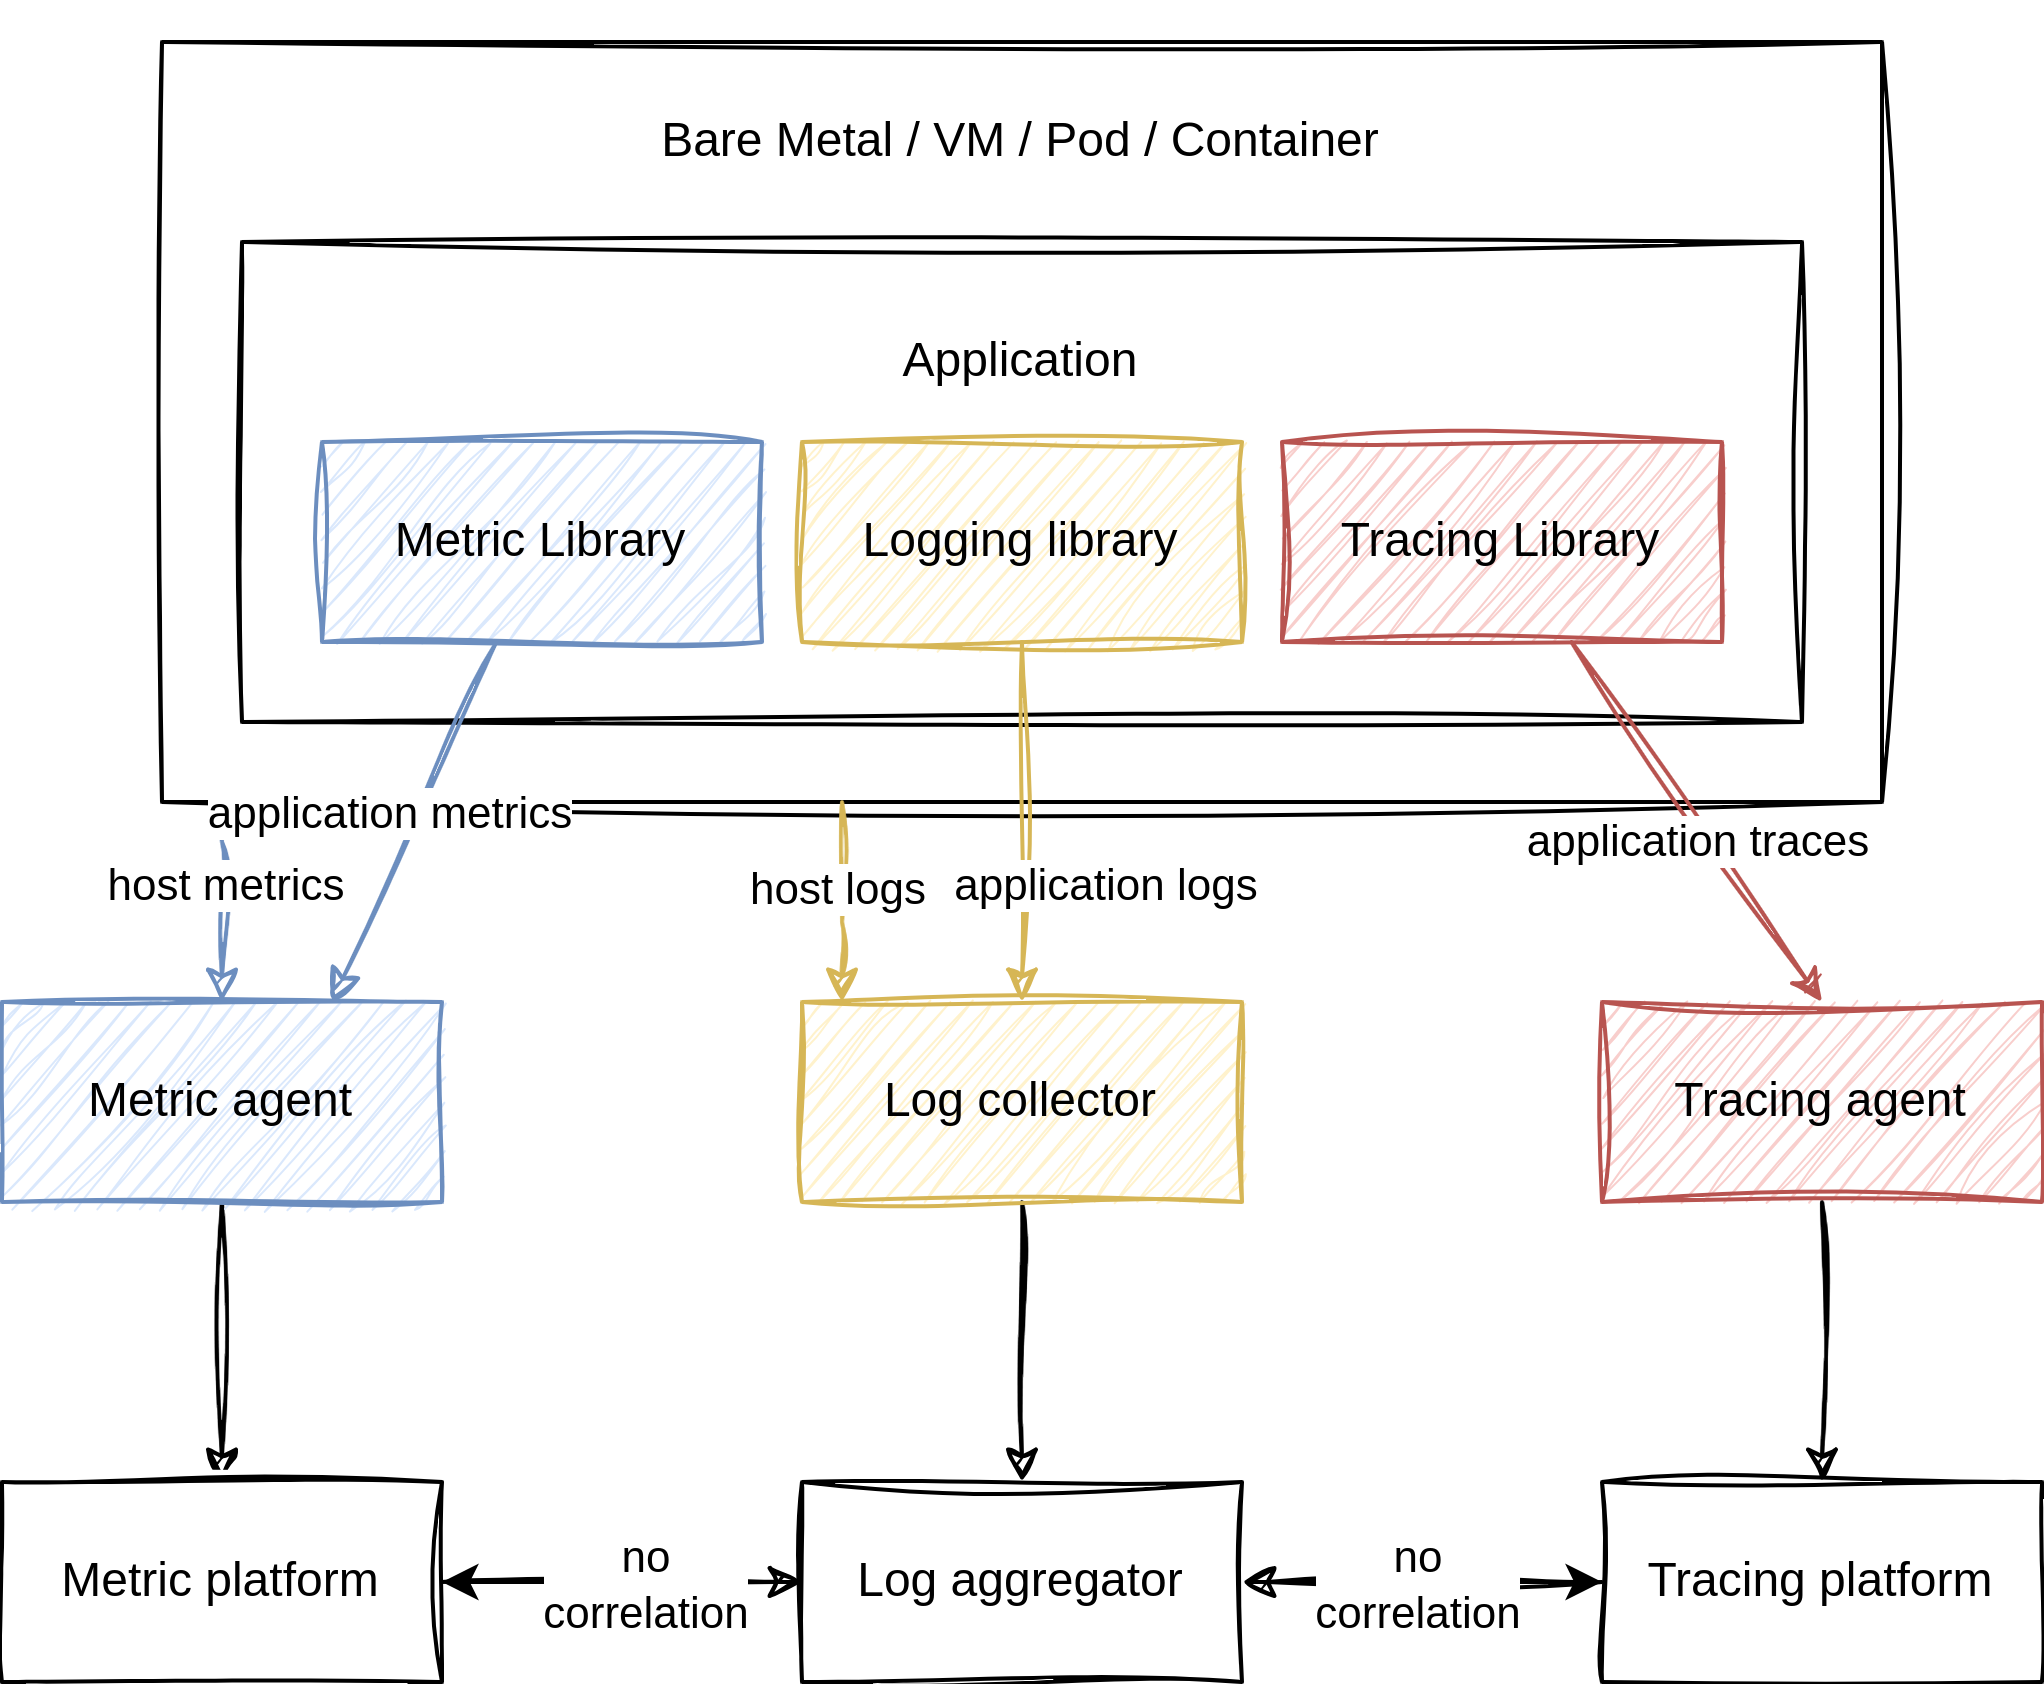

The diagram above was exported from draw.io. Its source (the exported page's mxGraphModel, read from the mxfile embedded in the PNG):
<mxGraphModel dx="1229" dy="641" grid="1" gridSize="10" guides="1" tooltips="1" connect="1" arrows="1" fold="1" page="1" pageScale="1" pageWidth="850" pageHeight="1100" math="0" shadow="0">
  <root>
    <mxCell id="0" />
    <mxCell id="1" parent="0" />
    <mxCell id="2" style="edgeStyle=orthogonalEdgeStyle;rounded=0;orthogonalLoop=1;jettySize=auto;html=1;entryX=0.5;entryY=0;entryDx=0;entryDy=0;sketch=1;curveFitting=1;jiggle=2;strokeWidth=1;fillColor=#dae8fc;strokeColor=#6c8ebf;" edge="1" source="4" target="15" parent="1">
      <mxGeometry relative="1" as="geometry">
        <Array as="points">
          <mxPoint x="245" y="320" />
          <mxPoint x="245" y="320" />
        </Array>
      </mxGeometry>
    </mxCell>
    <mxCell id="3" value="host metrics" style="edgeLabel;html=1;align=center;verticalAlign=middle;resizable=0;points=[];" connectable="0" vertex="1" parent="2">
      <mxGeometry x="-0.56" y="-1" relative="1" as="geometry">
        <mxPoint x="1" y="9" as="offset" />
      </mxGeometry>
    </mxCell>
    <mxCell id="4" value="" style="rounded=0;whiteSpace=wrap;html=1;sketch=1;curveFitting=1;jiggle=2;" vertex="1" parent="1">
      <mxGeometry x="230" y="120" width="430" height="190" as="geometry" />
    </mxCell>
    <mxCell id="5" value="" style="group" connectable="0" vertex="1" parent="1">
      <mxGeometry x="290" y="110" width="350" height="180" as="geometry" />
    </mxCell>
    <mxCell id="6" value="" style="rounded=0;whiteSpace=wrap;html=1;sketch=1;curveFitting=1;jiggle=2;" vertex="1" parent="5">
      <mxGeometry x="-40" y="60" width="390" height="120" as="geometry" />
    </mxCell>
    <mxCell id="7" value="Application" style="text;html=1;strokeColor=none;fillColor=none;align=center;verticalAlign=middle;whiteSpace=wrap;rounded=0;" vertex="1" parent="5">
      <mxGeometry x="96.86999999999999" y="58.13" width="116.25" height="63.75" as="geometry" />
    </mxCell>
    <mxCell id="8" value="&lt;div&gt;Metric Library&lt;br&gt;&lt;/div&gt;" style="html=1;whiteSpace=wrap;sketch=1;curveFitting=1;jiggle=2;fillColor=#dae8fc;strokeColor=#6c8ebf;" vertex="1" parent="5">
      <mxGeometry x="-20" y="110" width="110" height="50" as="geometry" />
    </mxCell>
    <mxCell id="9" value="&lt;div&gt;Logging library&lt;/div&gt;" style="html=1;whiteSpace=wrap;sketch=1;curveFitting=1;jiggle=2;fillColor=#fff2cc;strokeColor=#d6b656;" vertex="1" parent="5">
      <mxGeometry x="100" y="110" width="110" height="50" as="geometry" />
    </mxCell>
    <mxCell id="10" value="Tracing Library" style="html=1;whiteSpace=wrap;sketch=1;curveFitting=1;jiggle=2;fillColor=#f8cecc;strokeColor=#b85450;" vertex="1" parent="5">
      <mxGeometry x="220" y="110" width="110" height="50" as="geometry" />
    </mxCell>
    <mxCell id="11" value="Bare Metal / VM / Pod / Container" style="text;html=1;strokeColor=none;fillColor=none;align=center;verticalAlign=middle;whiteSpace=wrap;rounded=0;" vertex="1" parent="5">
      <mxGeometry x="59.989999999999995" y="20" width="190" height="30" as="geometry" />
    </mxCell>
    <mxCell id="12" style="edgeStyle=orthogonalEdgeStyle;rounded=0;orthogonalLoop=1;jettySize=auto;html=1;entryX=0.5;entryY=0;entryDx=0;entryDy=0;sketch=1;curveFitting=1;jiggle=2;" edge="1" source="13" target="24" parent="1">
      <mxGeometry relative="1" as="geometry" />
    </mxCell>
    <mxCell id="13" value="Log collector" style="html=1;whiteSpace=wrap;fillColor=#fff2cc;strokeColor=#d6b656;sketch=1;curveFitting=1;jiggle=2;" vertex="1" parent="1">
      <mxGeometry x="390" y="360" width="110" height="50" as="geometry" />
    </mxCell>
    <mxCell id="14" style="edgeStyle=orthogonalEdgeStyle;rounded=0;orthogonalLoop=1;jettySize=auto;html=1;entryX=0.5;entryY=0;entryDx=0;entryDy=0;sketch=1;curveFitting=1;jiggle=2;" edge="1" source="15" target="27" parent="1">
      <mxGeometry relative="1" as="geometry" />
    </mxCell>
    <mxCell id="15" value="&lt;div&gt;Metric agent&lt;/div&gt;" style="html=1;whiteSpace=wrap;sketch=1;curveFitting=1;jiggle=2;fillColor=#dae8fc;strokeColor=#6c8ebf;" vertex="1" parent="1">
      <mxGeometry x="190" y="360" width="110" height="50" as="geometry" />
    </mxCell>
    <mxCell id="16" style="edgeStyle=orthogonalEdgeStyle;rounded=0;orthogonalLoop=1;jettySize=auto;html=1;entryX=0.5;entryY=0;entryDx=0;entryDy=0;sketch=1;curveFitting=1;jiggle=2;" edge="1" source="17" target="30" parent="1">
      <mxGeometry relative="1" as="geometry" />
    </mxCell>
    <mxCell id="17" value="Tracing agent" style="html=1;whiteSpace=wrap;sketch=1;curveFitting=1;jiggle=2;fillColor=#f8cecc;strokeColor=#b85450;" vertex="1" parent="1">
      <mxGeometry x="590" y="360" width="110" height="50" as="geometry" />
    </mxCell>
    <mxCell id="18" style="rounded=0;orthogonalLoop=1;jettySize=auto;html=1;entryX=0.75;entryY=0;entryDx=0;entryDy=0;sketch=1;curveFitting=1;jiggle=2;strokeWidth=1;fillColor=#dae8fc;strokeColor=#6c8ebf;" edge="1" source="8" target="15" parent="1">
      <mxGeometry relative="1" as="geometry" />
    </mxCell>
    <mxCell id="19" value="application metrics" style="edgeLabel;html=1;align=center;verticalAlign=middle;resizable=0;points=[];" connectable="0" vertex="1" parent="18">
      <mxGeometry x="0.0889" y="-2" relative="1" as="geometry">
        <mxPoint x="-3" y="-6" as="offset" />
      </mxGeometry>
    </mxCell>
    <mxCell id="20" style="rounded=0;orthogonalLoop=1;jettySize=auto;html=1;entryX=0.5;entryY=0;entryDx=0;entryDy=0;sketch=1;curveFitting=1;jiggle=2;strokeWidth=1;fillColor=#f8cecc;strokeColor=#b85450;" edge="1" source="10" target="17" parent="1">
      <mxGeometry relative="1" as="geometry" />
    </mxCell>
    <mxCell id="21" value="&lt;div&gt;application traces&lt;/div&gt;" style="edgeLabel;html=1;align=center;verticalAlign=middle;resizable=0;points=[];" connectable="0" vertex="1" parent="20">
      <mxGeometry x="-0.0154" y="1" relative="1" as="geometry">
        <mxPoint x="-1" y="6" as="offset" />
      </mxGeometry>
    </mxCell>
    <mxCell id="22" style="edgeStyle=orthogonalEdgeStyle;rounded=0;orthogonalLoop=1;jettySize=auto;html=1;entryX=1;entryY=0.5;entryDx=0;entryDy=0;" edge="1" source="24" target="27" parent="1">
      <mxGeometry relative="1" as="geometry" />
    </mxCell>
    <mxCell id="23" style="edgeStyle=orthogonalEdgeStyle;rounded=0;orthogonalLoop=1;jettySize=auto;html=1;" edge="1" source="24" target="30" parent="1">
      <mxGeometry relative="1" as="geometry" />
    </mxCell>
    <mxCell id="24" value="Log aggregator" style="html=1;whiteSpace=wrap;sketch=1;curveFitting=1;jiggle=2;" vertex="1" parent="1">
      <mxGeometry x="390" y="480" width="110" height="50" as="geometry" />
    </mxCell>
    <mxCell id="25" style="edgeStyle=orthogonalEdgeStyle;rounded=0;orthogonalLoop=1;jettySize=auto;html=1;entryX=0;entryY=0.5;entryDx=0;entryDy=0;sketch=1;curveFitting=1;jiggle=2;" edge="1" source="27" target="24" parent="1">
      <mxGeometry relative="1" as="geometry" />
    </mxCell>
    <mxCell id="26" value="&lt;div&gt;no&lt;/div&gt;&lt;div&gt;correlation&lt;br&gt;&lt;/div&gt;" style="edgeLabel;html=1;align=center;verticalAlign=middle;resizable=0;points=[];" connectable="0" vertex="1" parent="25">
      <mxGeometry x="0.0667" y="-5" relative="1" as="geometry">
        <mxPoint x="2" y="-5" as="offset" />
      </mxGeometry>
    </mxCell>
    <mxCell id="27" value="Metric platform" style="html=1;whiteSpace=wrap;sketch=1;curveFitting=1;jiggle=2;" vertex="1" parent="1">
      <mxGeometry x="190" y="480" width="110" height="50" as="geometry" />
    </mxCell>
    <mxCell id="28" style="edgeStyle=orthogonalEdgeStyle;rounded=0;orthogonalLoop=1;jettySize=auto;html=1;entryX=1;entryY=0.5;entryDx=0;entryDy=0;sketch=1;curveFitting=1;jiggle=2;" edge="1" source="30" target="24" parent="1">
      <mxGeometry relative="1" as="geometry" />
    </mxCell>
    <mxCell id="29" value="&lt;div&gt;no&lt;/div&gt;&lt;div&gt;correlation&lt;/div&gt;" style="edgeLabel;html=1;align=center;verticalAlign=middle;resizable=0;points=[];" connectable="0" vertex="1" parent="28">
      <mxGeometry x="0.4" relative="1" as="geometry">
        <mxPoint x="16" as="offset" />
      </mxGeometry>
    </mxCell>
    <mxCell id="30" value="Tracing platform" style="html=1;whiteSpace=wrap;sketch=1;curveFitting=1;jiggle=2;" vertex="1" parent="1">
      <mxGeometry x="590" y="480" width="110" height="50" as="geometry" />
    </mxCell>
    <mxCell id="31" style="edgeStyle=orthogonalEdgeStyle;rounded=0;orthogonalLoop=1;jettySize=auto;html=1;entryX=0.5;entryY=0;entryDx=0;entryDy=0;sketch=1;curveFitting=1;jiggle=2;strokeWidth=1;fillColor=#fff2cc;strokeColor=#d6b656;" edge="1" source="9" target="13" parent="1">
      <mxGeometry relative="1" as="geometry" />
    </mxCell>
    <mxCell id="32" value="application logs" style="edgeLabel;html=1;align=center;verticalAlign=middle;resizable=0;points=[];" connectable="0" vertex="1" parent="31">
      <mxGeometry x="0.2" y="5" relative="1" as="geometry">
        <mxPoint x="15" y="6" as="offset" />
      </mxGeometry>
    </mxCell>
    <mxCell id="33" style="edgeStyle=orthogonalEdgeStyle;rounded=0;orthogonalLoop=1;jettySize=auto;html=1;sketch=1;curveFitting=1;jiggle=2;strokeWidth=1;fillColor=#fff2cc;strokeColor=#d6b656;" edge="1" source="4" target="13" parent="1">
      <mxGeometry relative="1" as="geometry">
        <Array as="points">
          <mxPoint x="400" y="340" />
          <mxPoint x="400" y="340" />
        </Array>
      </mxGeometry>
    </mxCell>
    <mxCell id="34" value="&lt;div&gt;host logs&lt;/div&gt;" style="edgeLabel;html=1;align=center;verticalAlign=middle;resizable=0;points=[];" connectable="0" vertex="1" parent="33">
      <mxGeometry x="-0.617" y="-2" relative="1" as="geometry">
        <mxPoint y="11" as="offset" />
      </mxGeometry>
    </mxCell>
  </root>
</mxGraphModel>